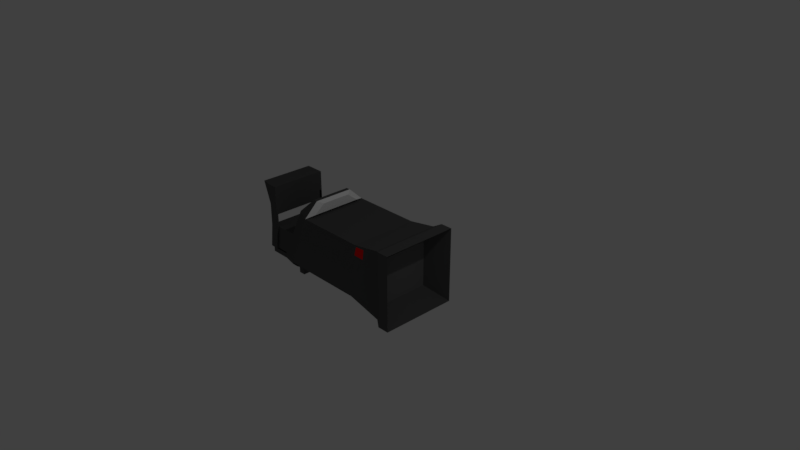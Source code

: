 # Source: Camera.blend  (saved by Blender 2.79.0; exported with 4.5.12 LTS)
import bpy
from mathutils import Matrix  # noqa: F401  (used for matrix-valued properties, if any)

bpy.ops.wm.read_factory_settings(use_empty=True)
scene = bpy.context.scene
scene.name = 'Scene'

# ---- collections
col_collection_1 = bpy.data.collections.new('Collection 1'); scene.collection.children.link(col_collection_1)

# ---- materials (node trees are filled in below, after node groups)
mat_material = bpy.data.materials.new('Material')
mat_material.alpha_threshold = 0.0
mat_material.use_transparent_shadow = False
mat_material.diffuse_color = (0.09084, 0.09084, 0.09084, 1.0)
mat_material.roughness = 0.5
mat_material.specular_intensity = 0.0
mat_material.line_color = (0.0, 0.0, 0.0, 1.0)
mat_material_001 = bpy.data.materials.new('Material.001')
mat_material_001.alpha_threshold = 0.0
mat_material_001.use_transparent_shadow = False
mat_material_001.diffuse_color = (1.0, 1.0, 1.0, 1.0)
mat_material_001.roughness = 0.5
mat_material_001.specular_intensity = 0.0
mat_material_002 = bpy.data.materials.new('Material.002')
mat_material_002.alpha_threshold = 0.0
mat_material_002.use_transparent_shadow = False
mat_material_002.diffuse_color = (0.4575, 0.4575, 0.4575, 1.0)
mat_material_002.roughness = 0.5
mat_material_002.specular_intensity = 1.0
mat_material_003 = bpy.data.materials.new('Material.003')
mat_material_003.alpha_threshold = 0.0
mat_material_003.use_transparent_shadow = False
mat_material_003.diffuse_color = (0.1376, 0.1376, 0.1376, 1.0)
mat_material_003.roughness = 0.5
mat_material_003.specular_intensity = 1.0
mat_material_004 = bpy.data.materials.new('Material.004')
mat_material_004.alpha_threshold = 0.0
mat_material_004.use_transparent_shadow = False
mat_material_004.diffuse_color = (1.0, 0.00302, 0.00302, 1.0)
mat_material_004.roughness = 0.5
mat_material_004.specular_intensity = 1.0

# ---- material node trees

# ---- world
world_world = bpy.data.worlds.new('World'); scene.world = world_world
world_world.color = (0.05088, 0.05088, 0.05088)
world_world.use_sun_shadow = False
world_world.sun_shadow_jitter_overblur = 0.0
world_world.cycles.sampling_method = 'MANUAL'

# ---- cameras
cam_camera = bpy.data.cameras.new('Camera')
cam_camera.clip_end = 100.0
cam_camera.lens = 35.0
cam_camera.sensor_width = 32.0
cam_camera.sensor_height = 18.0
cam_camera.ortho_scale = 7.314
cam_camera.dof.focus_distance = 0.0
cam_camera.dof.aperture_fstop = 128.0

# ---- lights
light_lamp = bpy.data.lights.new('Lamp', 'POINT')
light_lamp.transmission_factor = 0.0
light_lamp.cutoff_distance = 30.0
light_lamp.energy = 100.0
light_lamp.shadow_buffer_clip_start = 1.001
light_lamp.shadow_soft_size = 0.1
light_lamp.shadow_maximum_resolution = 0.006
light_lamp.use_absolute_resolution = True

# ---- meshes
me_cube = bpy.data.meshes.new('Cube')
me_cube.from_pydata([(0.6635, 0.606, -0.6039), (0.6635, -0.606, -0.6039), (-1.314, -0.6769, -0.6846), (-1.314, 0.6769, -0.6846), (0.6635, 0.606, 0.6039), (0.6635, -0.606, 0.6039), (-0.9303, -0.6769, 0.7848), (-0.9303, 0.6769, 0.7848), (0.7627, 1.0, -1.0), (0.7627, -1.0, -1.0), (0.7627, 1.0, 1.0), (0.7627, -1.0, 1.0), (0.9264, 1.0, -1.0), (0.9264, -1.0, -1.0), (0.9264, 1.0, 1.0), (0.9264, -1.0, 1.0), (0.6765, 0.8888, -0.9173), (0.6765, -0.8888, -0.9173), (0.6765, 0.8888, 0.9173), (0.6765, -0.8888, 0.9173), (0.6635, 0.606, -0.05864), (0.6635, -0.606, -0.05864), (-1.141, -0.6769, -0.02123), (-1.141, 0.6769, -0.02123), (0.7627, 1.0, -0.09709), (0.7627, -1.0, -0.09709), (0.9264, -1.0, -0.09709), (0.9264, 1.0, -0.09709), (0.6765, 0.8888, -0.08907), (0.6765, -0.8888, -0.08907), (-1.015, 0.8888, -0.6846), (-1.015, -0.8888, -0.6846), (-0.6892, 0.8888, 0.7848), (-0.6892, -0.8888, 0.7848), (-0.8679, 0.8888, -0.02123), (-0.8679, -0.8888, -0.02123), (-0.6892, 0.5153, 1.153), (-0.7481, 0.5153, 1.153), (-0.6892, -0.5153, 1.153), (-0.7481, -0.5153, 1.153), (-0.6362, 0.6561, 0.8532), (-0.6362, -0.6561, 0.8532), (-0.6362, 0.3804, 1.085), (-0.6362, -0.3804, 1.085), (-1.616, -0.6769, -0.6846), (-1.616, 0.6769, -0.6846), (-1.575, -0.6769, -0.02123), (-1.575, 0.6769, -0.02123), (0.1892, 0.8888, -0.6846), (0.1892, -0.8888, -0.6846), (0.283, 0.8888, 0.7848), (0.283, -0.8888, 0.7848), (0.2315, 0.8888, -0.02123), (0.2315, -0.8888, -0.02123), (-1.492, -0.6769, -0.6846), (-1.492, 0.6769, -0.6846), (-1.45, -0.6769, -0.02123), (-1.45, 0.6769, -0.02123), (-1.616, 0.7409, -0.6846), (-1.575, 0.7409, -0.02123), (-1.492, 0.7409, -0.6846), (-1.45, 0.7409, -0.02123), (-1.616, -0.7247, -0.6846), (-1.575, -0.7247, -0.02123), (-1.492, -0.7247, -0.6846), (-1.45, -0.7247, -0.02123), (-1.575, 0.6769, 0.5995), (-1.45, 0.6769, 0.5995), (-1.575, 0.7409, 0.5995), (-1.45, 0.7409, 0.5995), (-1.45, -0.6769, 0.3368), (-1.575, -0.6769, 0.3368), (-1.45, -0.7247, 0.585), (-1.575, -0.7247, 0.585), (-1.45, -0.6769, 1.131), (-1.726, -0.6769, 1.131), (-1.45, -0.7247, 1.131), (-1.575, -0.7247, 1.131), (-1.45, 0.7418, 0.3368), (-1.575, 0.7418, 0.3368), (-1.45, 0.7418, 1.131), (-1.726, 0.7418, 1.131), (-1.668, -0.6389, 1.083), (-1.517, -0.6389, 0.3849), (-1.668, 0.7038, 1.083), (-1.517, 0.7038, 0.3849), (-1.015, 0.8888, -0.7251), (-1.314, 0.6769, -0.7251), (-1.015, -0.8888, -0.7251), (-1.314, -0.6769, -0.7251), (-1.015, 0.6908, -0.8554), (-1.314, 0.6769, -0.8554), (-1.015, -0.6908, -0.8554), (-1.314, -0.6769, -0.8554), (-1.595, -0.6769, -0.7251), (-1.595, 0.6769, -0.7251), (-1.595, -0.6769, -0.8554), (-1.595, 0.6769, -0.8554), (-0.9212, -0.8888, -0.7251), (-0.9212, 0.8888, -0.7251), (-0.9212, -0.6908, -0.8554), (-0.9212, 0.6908, -0.8554), (-1.015, -0.6908, -1.045), (-1.015, 0.6908, -1.045), (-0.9212, -0.6908, -1.045), (-0.9212, 0.6908, -1.045), (-1.015, 0.8828, -0.8554), (-0.9212, 0.8828, -0.8554), (-1.015, 0.8828, -1.045), (-0.9212, 0.8828, -1.045), (-1.015, 0.7874, -1.045), (-0.9212, 0.7874, -1.045), (-1.015, 0.7874, -0.8554), (-0.9212, 0.7874, -0.8554), (-1.015, 0.6908, -0.946), (-1.015, -0.6908, -0.946), (-0.9212, -0.6908, -0.946), (-0.9212, 0.6908, -0.946), (-1.015, 0.8828, -0.946), (-0.9212, 0.8828, -0.946), (-0.9212, 0.7874, -0.946), (-1.026, 0.6908, -0.946), (-1.026, 0.712, -1.019), (-1.026, 0.8828, -0.946), (-1.026, 0.8488, -1.012), (-1.026, 0.7874, -1.045), (-1.026, 0.7874, -0.8554), (-1.026, 0.8569, -0.8841), (-1.026, 0.7146, -0.8888), (-2.018, 0.9449, -1.238), (-1.316, 0.6908, -0.946), (-1.316, 0.712, -1.019), (-1.316, 0.8828, -0.946), (-1.316, 0.8488, -1.012), (-1.316, 0.7874, -1.045), (-1.316, 0.7874, -0.8554), (-1.316, 0.8569, -0.8841), (-1.316, 0.7146, -0.8888), (-2.029, 0.9292, -1.237), (-2.018, 0.9662, -1.311), (-2.018, 1.137, -1.238), (-2.018, 1.103, -1.304), (-2.018, 1.042, -1.337), (-2.018, 1.042, -1.147), (-2.018, 1.111, -1.176), (-2.018, 0.9688, -1.181), (-2.294, 0.9292, -1.237), (-2.029, 0.954, -1.325), (-2.029, 1.153, -1.237), (-2.029, 1.114, -1.317), (-2.029, 1.042, -1.357), (-2.029, 1.042, -1.128), (-2.029, 1.123, -1.163), (-2.029, 0.957, -1.168), (-2.294, 0.954, -1.325), (-2.294, 1.153, -1.237), (-2.294, 1.114, -1.317), (-2.294, 1.042, -1.357), (-2.294, 1.042, -1.128), (-2.294, 1.123, -1.163), (-2.294, 0.957, -1.168), (-2.294, 1.042, -1.238), (0.185, 0.7746, 0.6195), (-0.6119, 0.7746, 0.6195), (0.1428, 0.7746, 0.3549), (-0.7584, 0.7746, 0.3549), (0.1442, -0.8596, 0.6496), (-0.5507, -0.8596, 0.6496), (0.1074, -0.8596, 0.2388), (-0.6784, -0.8596, 0.2388), (0.4328, 0.8888, -0.801), (0.4328, -0.8888, -0.801), (0.4797, 0.8888, 0.8511), (0.4797, -0.8888, 0.8511), (0.454, 0.8888, -0.05515), (0.454, -0.8888, -0.05515), (0.4323, 0.8888, 0.7816), (0.3149, 0.8888, 0.7612), (0.4169, 0.8888, 0.5021), (0.2842, 0.8888, 0.5125), (0.4422, -0.8888, 0.7656), (0.3082, -0.8888, 0.746), (0.4247, -0.8888, 0.4976), (0.2732, -0.8888, 0.5077)], [], [(2, 3, 87, 89), (6, 33, 38, 39), (20, 4, 5, 21), (35, 33, 6, 22), (22, 6, 7, 23), (34, 30, 3, 23), (27, 12, 8, 24), (26, 15, 11, 25), (14, 10, 11, 15), (12, 13, 9, 8), (0, 1, 13, 12), (4, 14, 15, 5), (21, 5, 15, 26), (20, 0, 12, 27), (24, 8, 16, 28), (25, 11, 19, 29), (10, 18, 19, 11), (8, 9, 17, 16), (9, 25, 29, 17), (10, 24, 28, 18), (4, 20, 27, 14), (1, 21, 26, 13), (13, 26, 25, 9), (14, 27, 24, 10), (32, 34, 23, 7), (55, 54, 44, 45), (31, 35, 22, 2), (0, 20, 21, 1), (49, 53, 35, 31), (52, 34, 165, 164), (52, 48, 30, 34), (53, 51, 166, 168), (50, 32, 33, 51), (48, 49, 31, 30), (36, 37, 39, 38), (7, 6, 39, 37), (36, 38, 43, 42), (32, 7, 37, 36), (41, 40, 42, 43), (38, 33, 41, 43), (33, 32, 40, 41), (32, 36, 42, 40), (44, 46, 47, 45), (46, 44, 62, 63), (57, 55, 60, 61), (56, 57, 47, 46), (170, 171, 49, 48), (172, 50, 51, 173), (175, 173, 180, 182), (174, 170, 48, 52), (174, 52, 179, 178), (171, 175, 53, 49), (22, 23, 57, 56), (23, 3, 55, 57), (2, 22, 56, 54), (3, 2, 54, 55), (61, 60, 58, 59), (57, 61, 69, 67), (55, 45, 58, 60), (45, 47, 59, 58), (64, 65, 63, 62), (65, 56, 70, 72), (44, 54, 64, 62), (54, 56, 65, 64), (66, 67, 69, 68), (47, 57, 67, 66), (59, 47, 66, 68), (61, 59, 68, 69), (72, 70, 74, 76), (63, 65, 72, 73), (46, 63, 73, 71), (56, 46, 71, 70), (74, 75, 77, 76), (73, 72, 76, 77), (71, 73, 77, 75), (74, 70, 78, 80), (78, 79, 81, 80), (75, 74, 80, 81), (79, 71, 83, 85), (70, 71, 79, 78), (83, 82, 84, 85), (81, 79, 85, 84), (71, 75, 82, 83), (75, 81, 84, 82), (89, 87, 95, 94), (31, 2, 89, 88), (3, 30, 86, 87), (30, 31, 88, 86), (90, 92, 93, 91), (87, 86, 90, 91), (88, 92, 100, 98), (88, 89, 93, 92), (94, 95, 97, 96), (93, 89, 94, 96), (87, 91, 97, 95), (91, 93, 96, 97), (99, 98, 100, 101), (115, 114, 103, 102), (86, 88, 98, 99), (90, 86, 99, 101), (102, 103, 105, 104), (117, 116, 104, 105), (111, 110, 108, 109), (116, 115, 102, 104), (118, 119, 109, 108), (118, 108, 124, 123), (112, 113, 107, 106), (120, 111, 109, 119), (117, 105, 111, 120), (90, 101, 113, 112), (108, 110, 125, 124), (105, 103, 110, 111), (112, 106, 127, 126), (101, 117, 120, 113), (113, 120, 119, 107), (110, 103, 122, 125), (106, 107, 119, 118), (100, 92, 115, 116), (101, 100, 116, 117), (92, 90, 114, 115), (123, 124, 133, 132), (126, 127, 136, 135), (128, 126, 135, 137), (121, 128, 137, 130), (106, 118, 123, 127), (103, 114, 121, 122), (114, 90, 128, 121), (90, 112, 126, 128), (130, 137, 145, 129), (131, 130, 129, 139), (133, 134, 142, 141), (134, 131, 139, 142), (127, 123, 132, 136), (125, 122, 131, 134), (124, 125, 134, 133), (122, 121, 130, 131), (139, 129, 138, 147), (141, 142, 150, 149), (142, 139, 147, 150), (144, 140, 148, 152), (137, 135, 143, 145), (135, 136, 144, 143), (132, 133, 141, 140), (136, 132, 140, 144), (152, 148, 155, 159), (148, 149, 156, 155), (151, 152, 159, 158), (153, 151, 158, 160), (129, 145, 153, 138), (145, 143, 151, 153), (143, 144, 152, 151), (140, 141, 149, 148), (161, 158, 159, 155), (146, 160, 158, 161), (154, 146, 161, 157), (157, 161, 155, 156), (150, 147, 154, 157), (149, 150, 157, 156), (147, 138, 146, 154), (138, 153, 160, 146), (162, 164, 165, 163), (32, 50, 162, 163), (50, 52, 164, 162), (34, 32, 163, 165), (168, 166, 167, 169), (33, 35, 169, 167), (35, 53, 168, 169), (51, 33, 167, 166), (17, 29, 175, 171), (18, 28, 174, 172), (28, 16, 170, 174), (29, 19, 173, 175), (18, 172, 173, 19), (16, 17, 171, 170), (176, 178, 179, 177), (50, 172, 176, 177), (172, 174, 178, 176), (52, 50, 177, 179), (182, 180, 181, 183), (53, 175, 182, 183), (173, 51, 181, 180), (51, 53, 183, 181)])
me_cube.polygons.foreach_set('material_index', [0, 0, 3, 0, 0, 0, 0, 0, 0, 0, 0, 0, 0, 0, 0, 0, 0, 0, 0, 0, 0, 0, 0, 0, 0, 0, 0, 3, 0, 0, 0, 0, 0, 0, 0, 0, 1, 0, 1, 1, 1, 1, 0, 0, 0, 0, 0, 0, 0, 0, 0, 0, 0, 0, 0, 0, 0, 0, 0, 0, 0, 0, 0, 0, 0, 0, 0, 0, 0, 0, 0, 0, 0, 0, 0, 0, 0, 0, 0, 0, 3, 0, 0, 0, 0, 0, 0, 0, 0, 0, 0, 0, 0, 0, 0, 0, 0, 0, 0, 0, 0, 0, 0, 0, 0, 0, 0, 0, 0, 0, 0, 0, 0, 0, 0, 0, 0, 0, 0, 0, 2, 2, 2, 2, 0, 0, 0, 0, 2, 2, 2, 2, 2, 2, 2, 2, 0, 0, 0, 0, 2, 2, 2, 2, 0, 0, 0, 0, 0, 0, 0, 0, 0, 0, 0, 0, 0, 0, 0, 0, 0, 0, 0, 0, 0, 0, 0, 0, 0, 0, 0, 0, 0, 0, 4, 0, 0, 0, 4, 0, 0, 0])
me_cube.materials.append(mat_material)
me_cube.materials.append(mat_material_001)
me_cube.materials.append(mat_material_002)
me_cube.materials.append(mat_material_003)
me_cube.materials.append(mat_material_004)
me_cube.use_remesh_preserve_volume = False
me_cube.use_remesh_preserve_attributes = False
me_cube.use_mirror_vertex_groups = False
me_cube.update()

# ---- objects
ob_cube = bpy.data.objects.new('Cube', me_cube)
ob_lamp = bpy.data.objects.new('Lamp', light_lamp)
ob_camera = bpy.data.objects.new('Camera', cam_camera)

# ---- transforms, parenting, visibility, modifiers, constraints
ob_cube.location = (0.0, 0.0, 0.0)
ob_cube.scale = (1.0, 0.5361, 0.5191)
ob_cube.lock_rotations_4d = False
ob_cube.empty_display_type = 'ARROWS'
ob_cube.lineart.crease_threshold = 0.0
ob_lamp.location = (4.076, 1.005, 5.904)
ob_lamp.rotation_euler = (0.6503, 0.05522, 1.866)
ob_lamp.lock_rotations_4d = False
ob_lamp.empty_display_type = 'ARROWS'
ob_lamp.color = (0.0, 0.0, 0.0, 0.0)
ob_lamp.lineart.crease_threshold = 0.0
ob_camera.location = (7.481, -6.508, 5.344)
ob_camera.rotation_euler = (1.109, 0.0, 0.8149)
ob_camera.lock_rotations_4d = False
ob_camera.empty_display_type = 'ARROWS'
ob_camera.color = (0.0, 0.0, 0.0, 0.0)
ob_camera.display_type = 'WIRE'
ob_camera.lineart.crease_threshold = 0.0

# ---- collection membership
col_collection_1.objects.link(ob_cube)
col_collection_1.objects.link(ob_lamp)
col_collection_1.objects.link(ob_camera)

# ---- scene / render settings (as saved in the file)
scene.camera = ob_camera
scene.frame_start = 1; scene.frame_end = 250; scene.frame_set(1)
scene.render.engine = 'BLENDER_EEVEE_NEXT'
scene.render.resolution_percentage = 50
scene.render.dither_intensity = 0.0
scene.cycles.use_denoising = False
scene.cycles.samples = 128
scene.cycles.sampling_pattern = 'TABULATED_SOBOL'
scene.cycles.use_adaptive_sampling = False
scene.cycles.use_light_tree = False
scene.cycles.blur_glossy = 0.0
scene.cycles.sample_clamp_indirect = 0.0
scene.view_settings.view_transform = 'Standard'
bpy.context.view_layer.update()
